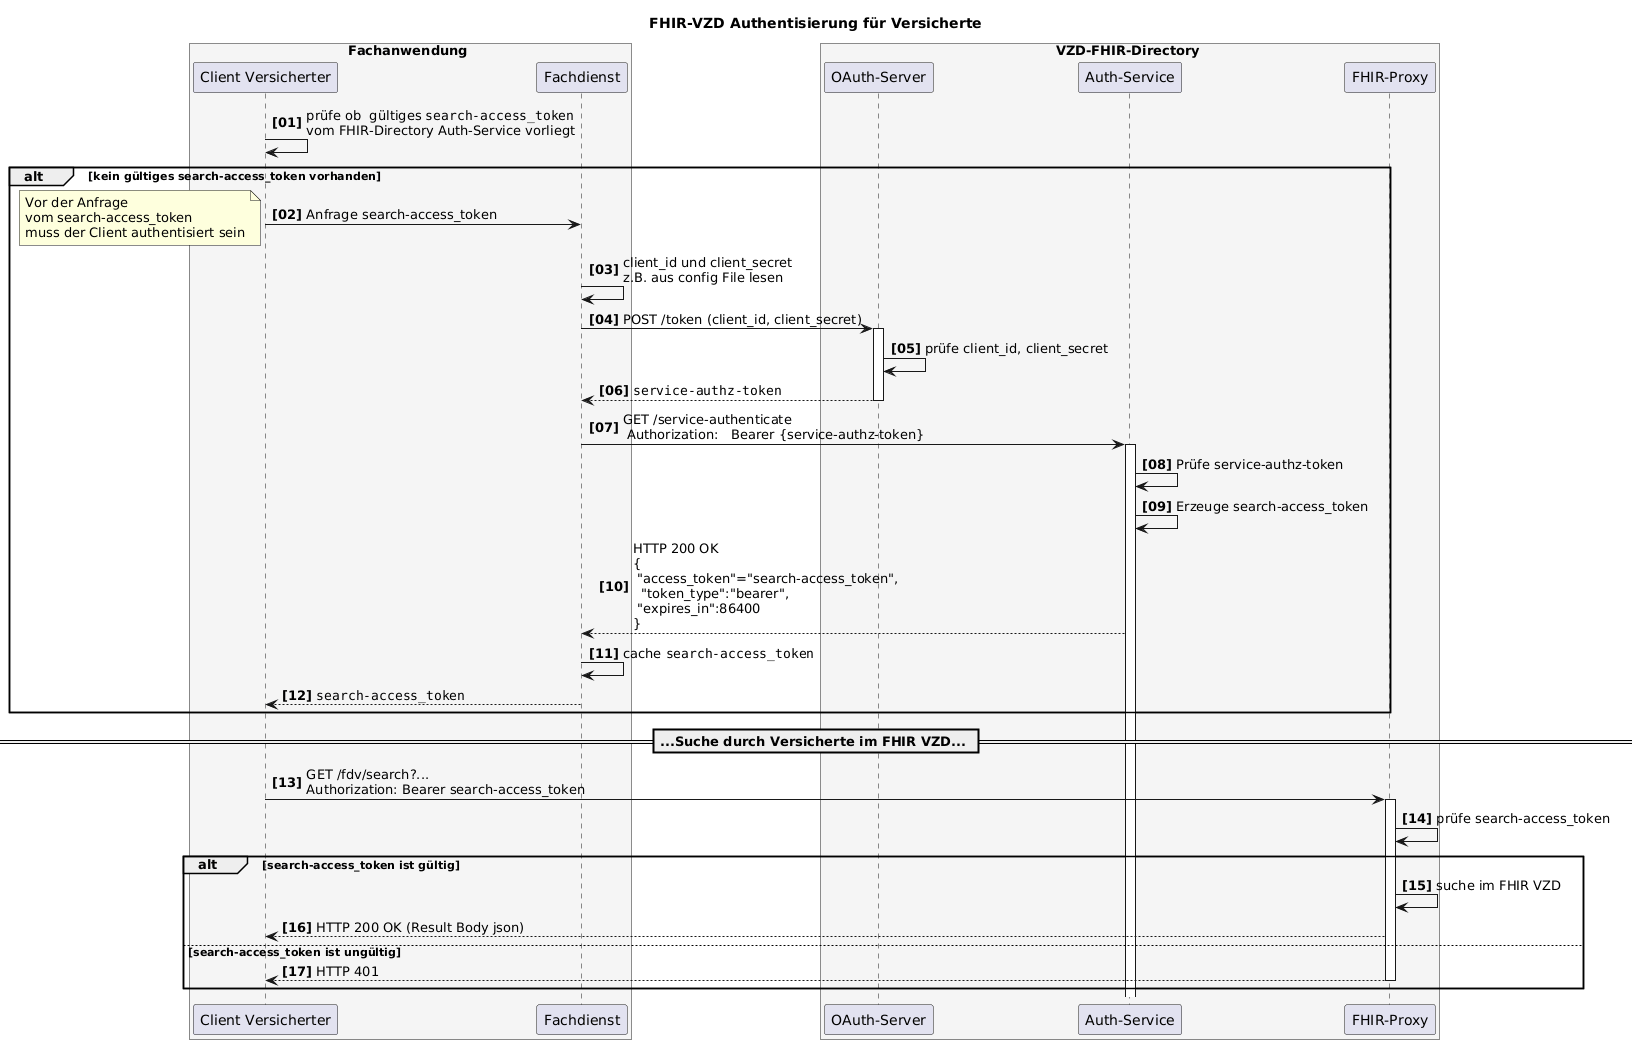

The diagram above was rendered by PlantUML. Its source (embedded in the PNG):
@startuml
autonumber 1 1 "<b>[00]"
title "FHIR-VZD Authentisierung für Versicherte"


box Fachanwendung #WhiteSmoke
    participant VClient as "Client Versicherter"
    participant FDienst as "Fachdienst"
end box

box VZD-FHIR-Directory #WhiteSmoke
    participant "OAuth-Server" as VzdOAuth
    participant "Auth-Service" as VzdAuth
    participant fp as "FHIR-Proxy"
end box

VClient-> VClient: prüfe ob  gültiges ""search-access_token""\nvom FHIR-Directory Auth-Service vorliegt

alt kein gültiges search-access_token vorhanden
   VClient-> FDienst: Anfrage search-access_token

note left: Vor der Anfrage\nvom search-access_token\nmuss der Client authentisiert sein
   
   FDienst -> FDienst: client_id und client_secret\nz.B. aus config File lesen
   FDienst ->VzdOAuth++: POST /token (client_id, client_secret)
   VzdOAuth->VzdOAuth: prüfe client_id, client_secret
   VzdOAuth-->FDienst--: ""service-authz-token""

   FDienst->VzdAuth++: GET /service-authenticate \n Authorization:   Bearer {service-authz-token}

   VzdAuth->VzdAuth: Prüfe service-authz-token

   VzdAuth->VzdAuth: Erzeuge search-access_token
   VzdAuth-->FDienst: HTTP 200 OK\n{\n "access_token"="search-access_token",\n  "token_type":"bearer",\n "expires_in":86400\n}

   FDienst->FDienst: cache ""search-access_token""

   FDienst-->VClient: ""search-access_token""
end

== ...Suche durch Versicherte im FHIR VZD... ==

VClient -> fp: GET /fdv/search?... \nAuthorization: Bearer search-access_token
activate fp
fp -> fp: prüfe search-access_token

alt search-access_token ist gültig
   fp -> fp: suche im FHIR VZD
   fp --> VClient : HTTP 200 OK (Result Body json)
 else search-access_token ist ungültig
   fp --> VClient : HTTP 401
   deactivate fp
end

@enduml